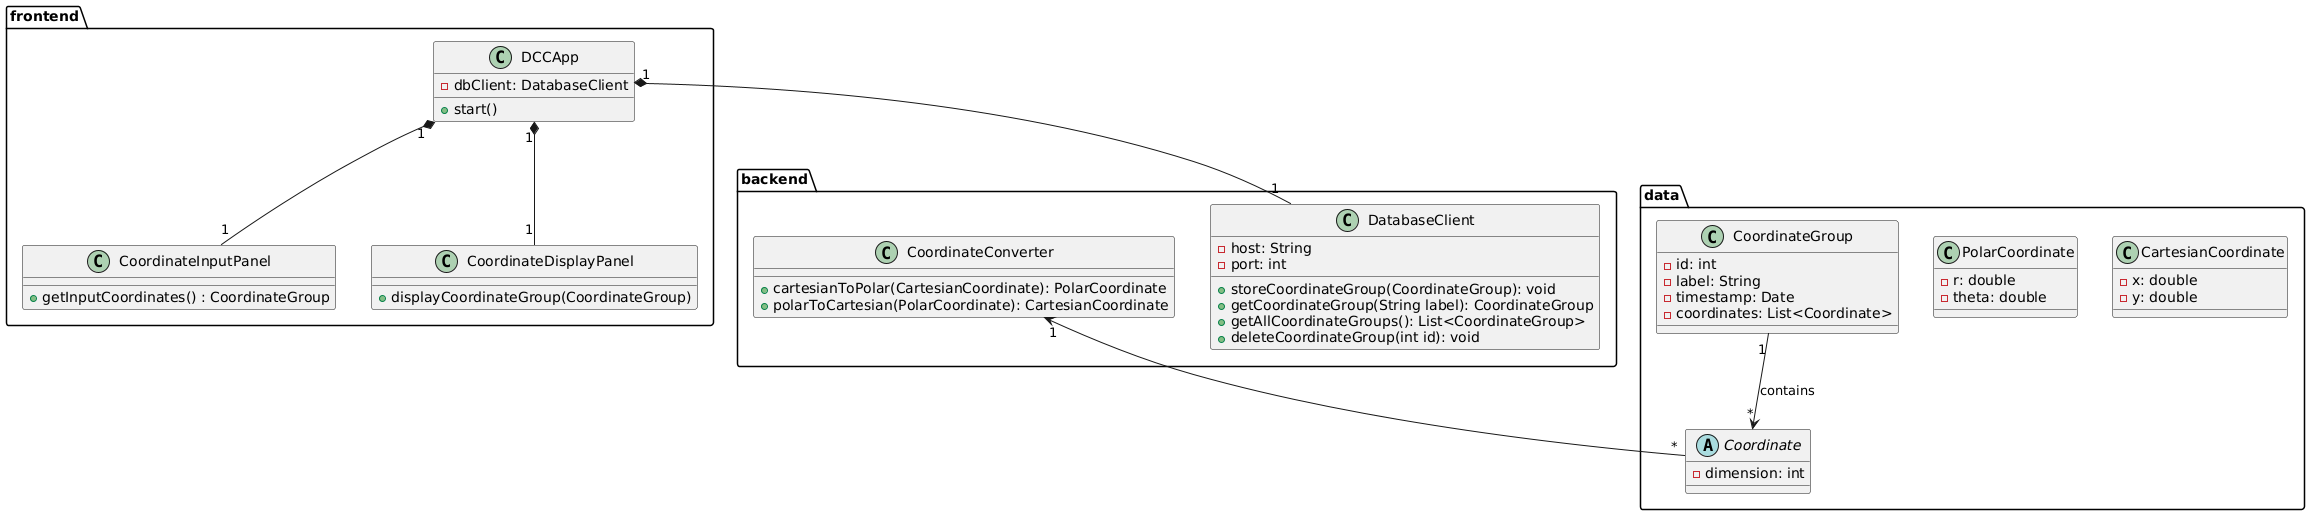

The diagram above was rendered by PlantUML. Its source (embedded in the PNG):
@startuml
package frontend {
    class CoordinateInputPanel {
        + getInputCoordinates() : CoordinateGroup
    }
    class CoordinateDisplayPanel {
        + displayCoordinateGroup(CoordinateGroup)
    }
    class DCCApp {
        - dbClient: DatabaseClient
        + start()
    }
}

package backend {
  class DatabaseClient {
      - host: String
      - port: int
      + storeCoordinateGroup(CoordinateGroup): void
      + getCoordinateGroup(String label): CoordinateGroup
      + getAllCoordinateGroups(): List<CoordinateGroup>
      + deleteCoordinateGroup(int id): void
  }
  class CoordinateConverter {
    + cartesianToPolar(CartesianCoordinate): PolarCoordinate
    + polarToCartesian(PolarCoordinate): CartesianCoordinate
  }
}

package data {
  abstract class Coordinate {
    - dimension: int
  }

  class CartesianCoordinate {
    - x: double
    - y: double
  }

  class PolarCoordinate {
    - r: double
    - theta: double
  }

  class CoordinateGroup {
    - id: int
    - label: String
    - timestamp: Date
    - coordinates: List<Coordinate>
  }
}

frontend.DCCApp "1" *-- "1" backend.DatabaseClient
frontend.DCCApp "1" *-- "1" frontend.CoordinateInputPanel
frontend.DCCApp "1" *-- "1" frontend.CoordinateDisplayPanel
backend.CoordinateConverter "1" <-- "*" data.Coordinate

data.CoordinateGroup "1" --> "*" data.Coordinate : contains


@enduml